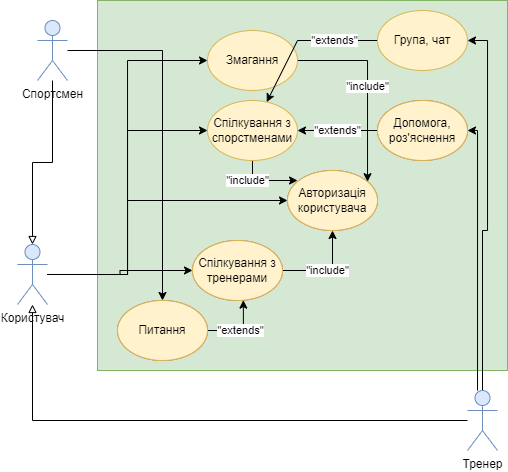

The diagram above was exported from draw.io. Its source (the exported page's mxGraphModel, read from the mxfile embedded in the PNG):
<mxGraphModel dx="981" dy="548" grid="1" gridSize="10" guides="1" tooltips="1" connect="1" arrows="1" fold="1" page="1" pageScale="1" pageWidth="1169" pageHeight="827" math="0" shadow="0">
  <root>
    <mxCell id="0" />
    <mxCell id="1" parent="0" />
    <mxCell id="jg0OCs29gxaV10Y5cysu-27" value="" style="rounded=0;whiteSpace=wrap;html=1;glass=0;strokeWidth=1;perimeterSpacing=0;fillColor=#d5e8d4;strokeColor=#82b366;" vertex="1" parent="1">
      <mxGeometry x="400" y="110" width="410" height="370" as="geometry" />
    </mxCell>
    <mxCell id="jg0OCs29gxaV10Y5cysu-6" style="edgeStyle=orthogonalEdgeStyle;rounded=0;orthogonalLoop=1;jettySize=auto;html=1;entryX=0.5;entryY=0;entryDx=0;entryDy=0;entryPerimeter=0;endArrow=block;endFill=0;" edge="1" parent="1" source="jg0OCs29gxaV10Y5cysu-1" target="jg0OCs29gxaV10Y5cysu-3">
      <mxGeometry relative="1" as="geometry" />
    </mxCell>
    <mxCell id="jg0OCs29gxaV10Y5cysu-17" style="edgeStyle=orthogonalEdgeStyle;rounded=0;orthogonalLoop=1;jettySize=auto;html=1;endArrow=classic;endFill=1;" edge="1" parent="1" source="jg0OCs29gxaV10Y5cysu-1" target="jg0OCs29gxaV10Y5cysu-16">
      <mxGeometry relative="1" as="geometry" />
    </mxCell>
    <mxCell id="jg0OCs29gxaV10Y5cysu-1" value="Спортсмен" style="shape=umlActor;verticalLabelPosition=bottom;verticalAlign=top;html=1;outlineConnect=0;fillColor=#dae8fc;strokeColor=#6c8ebf;" vertex="1" parent="1">
      <mxGeometry x="340" y="130" width="30" height="60" as="geometry" />
    </mxCell>
    <mxCell id="jg0OCs29gxaV10Y5cysu-5" style="edgeStyle=orthogonalEdgeStyle;rounded=0;orthogonalLoop=1;jettySize=auto;html=1;endArrow=block;endFill=0;" edge="1" parent="1" source="jg0OCs29gxaV10Y5cysu-2" target="jg0OCs29gxaV10Y5cysu-3">
      <mxGeometry relative="1" as="geometry" />
    </mxCell>
    <mxCell id="jg0OCs29gxaV10Y5cysu-14" style="edgeStyle=orthogonalEdgeStyle;rounded=0;orthogonalLoop=1;jettySize=auto;html=1;entryX=1;entryY=0.5;entryDx=0;entryDy=0;endArrow=classic;endFill=1;" edge="1" parent="1" source="jg0OCs29gxaV10Y5cysu-2" target="jg0OCs29gxaV10Y5cysu-13">
      <mxGeometry relative="1" as="geometry">
        <Array as="points">
          <mxPoint x="780" y="240" />
        </Array>
      </mxGeometry>
    </mxCell>
    <mxCell id="jg0OCs29gxaV10Y5cysu-25" style="edgeStyle=orthogonalEdgeStyle;rounded=0;orthogonalLoop=1;jettySize=auto;html=1;entryX=1;entryY=0.5;entryDx=0;entryDy=0;endArrow=classic;endFill=1;" edge="1" parent="1" source="jg0OCs29gxaV10Y5cysu-2" target="jg0OCs29gxaV10Y5cysu-24">
      <mxGeometry relative="1" as="geometry" />
    </mxCell>
    <mxCell id="jg0OCs29gxaV10Y5cysu-2" value="Тренер" style="shape=umlActor;verticalLabelPosition=bottom;verticalAlign=top;html=1;outlineConnect=0;fillColor=#dae8fc;strokeColor=#6c8ebf;" vertex="1" parent="1">
      <mxGeometry x="770" y="500" width="30" height="60" as="geometry" />
    </mxCell>
    <mxCell id="jg0OCs29gxaV10Y5cysu-7" style="edgeStyle=orthogonalEdgeStyle;rounded=0;orthogonalLoop=1;jettySize=auto;html=1;entryX=0;entryY=0.5;entryDx=0;entryDy=0;endArrow=classic;endFill=1;" edge="1" parent="1" source="jg0OCs29gxaV10Y5cysu-3" target="jg0OCs29gxaV10Y5cysu-4">
      <mxGeometry relative="1" as="geometry">
        <Array as="points">
          <mxPoint x="430" y="384" />
          <mxPoint x="430" y="310" />
        </Array>
      </mxGeometry>
    </mxCell>
    <mxCell id="jg0OCs29gxaV10Y5cysu-11" style="edgeStyle=orthogonalEdgeStyle;rounded=0;orthogonalLoop=1;jettySize=auto;html=1;endArrow=classic;endFill=1;" edge="1" parent="1" source="jg0OCs29gxaV10Y5cysu-3" target="jg0OCs29gxaV10Y5cysu-10">
      <mxGeometry relative="1" as="geometry" />
    </mxCell>
    <mxCell id="jg0OCs29gxaV10Y5cysu-12" style="edgeStyle=orthogonalEdgeStyle;rounded=0;orthogonalLoop=1;jettySize=auto;html=1;entryX=0;entryY=0.5;entryDx=0;entryDy=0;endArrow=classic;endFill=1;" edge="1" parent="1" source="jg0OCs29gxaV10Y5cysu-3" target="jg0OCs29gxaV10Y5cysu-9">
      <mxGeometry relative="1" as="geometry" />
    </mxCell>
    <mxCell id="jg0OCs29gxaV10Y5cysu-20" style="edgeStyle=orthogonalEdgeStyle;rounded=0;orthogonalLoop=1;jettySize=auto;html=1;entryX=0;entryY=0.5;entryDx=0;entryDy=0;endArrow=classic;endFill=1;" edge="1" parent="1" source="jg0OCs29gxaV10Y5cysu-3" target="jg0OCs29gxaV10Y5cysu-19">
      <mxGeometry relative="1" as="geometry">
        <Array as="points">
          <mxPoint x="430" y="384" />
          <mxPoint x="430" y="170" />
        </Array>
      </mxGeometry>
    </mxCell>
    <mxCell id="jg0OCs29gxaV10Y5cysu-3" value="Користувач" style="shape=umlActor;verticalLabelPosition=bottom;verticalAlign=top;html=1;outlineConnect=0;fillColor=#dae8fc;strokeColor=#6c8ebf;" vertex="1" parent="1">
      <mxGeometry x="320" y="354" width="30" height="60" as="geometry" />
    </mxCell>
    <mxCell id="jg0OCs29gxaV10Y5cysu-4" value="Авторизація користувача" style="ellipse;whiteSpace=wrap;html=1;fillColor=#f8cecc;strokeColor=#b85450;" vertex="1" parent="1">
      <mxGeometry x="590" y="280" width="90" height="60" as="geometry" />
    </mxCell>
    <mxCell id="jg0OCs29gxaV10Y5cysu-22" value="&quot;include&quot;" style="edgeStyle=orthogonalEdgeStyle;rounded=0;orthogonalLoop=1;jettySize=auto;html=1;endArrow=classic;endFill=1;" edge="1" parent="1" source="jg0OCs29gxaV10Y5cysu-9">
      <mxGeometry x="-0.3846" y="-5" relative="1" as="geometry">
        <mxPoint x="600" y="290" as="targetPoint" />
        <mxPoint x="-5" y="-5" as="offset" />
      </mxGeometry>
    </mxCell>
    <mxCell id="jg0OCs29gxaV10Y5cysu-9" value="Спілкування з спорстменами" style="ellipse;whiteSpace=wrap;html=1;fillColor=#fff2cc;strokeColor=#d6b656;" vertex="1" parent="1">
      <mxGeometry x="510" y="210" width="90" height="60" as="geometry" />
    </mxCell>
    <mxCell id="jg0OCs29gxaV10Y5cysu-21" value="&quot;include&quot;" style="edgeStyle=orthogonalEdgeStyle;rounded=0;orthogonalLoop=1;jettySize=auto;html=1;entryX=0.5;entryY=1;entryDx=0;entryDy=0;endArrow=classic;endFill=1;" edge="1" parent="1" source="jg0OCs29gxaV10Y5cysu-10" target="jg0OCs29gxaV10Y5cysu-4">
      <mxGeometry relative="1" as="geometry" />
    </mxCell>
    <mxCell id="jg0OCs29gxaV10Y5cysu-10" value="Спілкування з тренерами" style="ellipse;whiteSpace=wrap;html=1;fillColor=#f8cecc;strokeColor=#b85450;" vertex="1" parent="1">
      <mxGeometry x="495" y="350" width="90" height="60" as="geometry" />
    </mxCell>
    <mxCell id="jg0OCs29gxaV10Y5cysu-15" value="&quot;extends&quot;" style="edgeStyle=orthogonalEdgeStyle;rounded=0;orthogonalLoop=1;jettySize=auto;html=1;entryX=1;entryY=0.5;entryDx=0;entryDy=0;endArrow=classic;endFill=1;" edge="1" parent="1" source="jg0OCs29gxaV10Y5cysu-13" target="jg0OCs29gxaV10Y5cysu-9">
      <mxGeometry relative="1" as="geometry" />
    </mxCell>
    <mxCell id="jg0OCs29gxaV10Y5cysu-13" value="Допомога, роз'яснення" style="ellipse;whiteSpace=wrap;html=1;fillColor=#f8cecc;strokeColor=#b85450;" vertex="1" parent="1">
      <mxGeometry x="680" y="210" width="90" height="60" as="geometry" />
    </mxCell>
    <mxCell id="jg0OCs29gxaV10Y5cysu-18" value="&quot;extends&quot;" style="edgeStyle=orthogonalEdgeStyle;rounded=0;orthogonalLoop=1;jettySize=auto;html=1;entryX=0.565;entryY=0.994;entryDx=0;entryDy=0;entryPerimeter=0;endArrow=classic;endFill=1;" edge="1" parent="1" source="jg0OCs29gxaV10Y5cysu-16" target="jg0OCs29gxaV10Y5cysu-10">
      <mxGeometry relative="1" as="geometry">
        <Array as="points">
          <mxPoint x="546" y="440" />
        </Array>
      </mxGeometry>
    </mxCell>
    <mxCell id="jg0OCs29gxaV10Y5cysu-16" value="Питання" style="ellipse;whiteSpace=wrap;html=1;fillColor=#f8cecc;strokeColor=#b85450;" vertex="1" parent="1">
      <mxGeometry x="420" y="410" width="90" height="60" as="geometry" />
    </mxCell>
    <mxCell id="jg0OCs29gxaV10Y5cysu-23" value="&quot;include&quot;" style="edgeStyle=orthogonalEdgeStyle;rounded=0;orthogonalLoop=1;jettySize=auto;html=1;endArrow=classic;endFill=1;" edge="1" parent="1" source="jg0OCs29gxaV10Y5cysu-19" target="jg0OCs29gxaV10Y5cysu-4">
      <mxGeometry relative="1" as="geometry">
        <Array as="points">
          <mxPoint x="670" y="170" />
        </Array>
      </mxGeometry>
    </mxCell>
    <mxCell id="jg0OCs29gxaV10Y5cysu-19" value="Змагання" style="ellipse;whiteSpace=wrap;html=1;fillColor=#fff2cc;strokeColor=#d6b656;" vertex="1" parent="1">
      <mxGeometry x="510" y="140" width="90" height="60" as="geometry" />
    </mxCell>
    <mxCell id="jg0OCs29gxaV10Y5cysu-26" value="&quot;extends&quot;" style="edgeStyle=orthogonalEdgeStyle;rounded=0;orthogonalLoop=1;jettySize=auto;html=1;endArrow=classic;endFill=1;" edge="1" parent="1" source="jg0OCs29gxaV10Y5cysu-24" target="jg0OCs29gxaV10Y5cysu-9">
      <mxGeometry x="-0.4118" relative="1" as="geometry">
        <Array as="points">
          <mxPoint x="600" y="150" />
        </Array>
        <mxPoint as="offset" />
      </mxGeometry>
    </mxCell>
    <mxCell id="jg0OCs29gxaV10Y5cysu-24" value="Група, чат" style="ellipse;whiteSpace=wrap;html=1;fillColor=#fff2cc;strokeColor=#d6b656;" vertex="1" parent="1">
      <mxGeometry x="680" y="120" width="90" height="60" as="geometry" />
    </mxCell>
    <mxCell id="jg0OCs29gxaV10Y5cysu-28" value="Питання" style="ellipse;whiteSpace=wrap;html=1;fillColor=#fff2cc;strokeColor=#d6b656;" vertex="1" parent="1">
      <mxGeometry x="420" y="410" width="90" height="60" as="geometry" />
    </mxCell>
    <mxCell id="jg0OCs29gxaV10Y5cysu-29" value="Спілкування з тренерами" style="ellipse;whiteSpace=wrap;html=1;fillColor=#fff2cc;strokeColor=#d6b656;" vertex="1" parent="1">
      <mxGeometry x="495" y="350" width="90" height="60" as="geometry" />
    </mxCell>
    <mxCell id="jg0OCs29gxaV10Y5cysu-30" value="Авторизація користувача" style="ellipse;whiteSpace=wrap;html=1;fillColor=#fff2cc;strokeColor=#d6b656;" vertex="1" parent="1">
      <mxGeometry x="590" y="280" width="90" height="60" as="geometry" />
    </mxCell>
    <mxCell id="jg0OCs29gxaV10Y5cysu-31" value="Допомога, роз'яснення" style="ellipse;whiteSpace=wrap;html=1;fillColor=#fff2cc;strokeColor=#d6b656;" vertex="1" parent="1">
      <mxGeometry x="680" y="210" width="90" height="60" as="geometry" />
    </mxCell>
  </root>
</mxGraphModel>